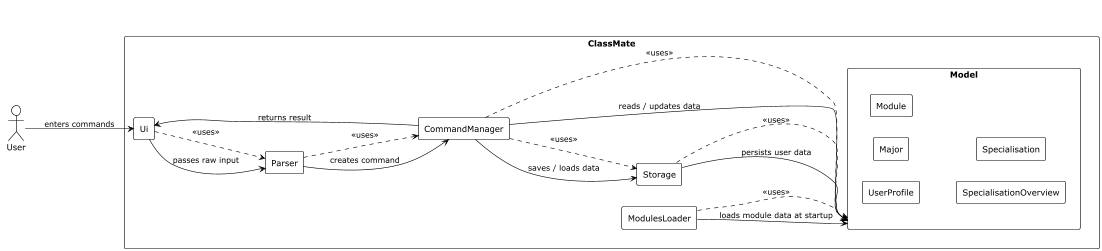

The diagram above was rendered by PlantUML. Its source (embedded in the PNG):
@startuml
!theme plain
skinparam componentStyle rectangle
skinparam shadowing false
left to right direction

actor User

rectangle "ClassMate" {
    [Ui]
    [Parser]
    [CommandManager]
    [Storage]
    [ModulesLoader]

    rectangle "Model" {
        [UserProfile]
        [Major]
        [Module]
        [SpecialisationOverview]
        [Specialisation]
    }
}

User --> Ui : enters commands
Ui --> Parser : passes raw input
Parser --> CommandManager : creates command
CommandManager --> Model : reads / updates data
CommandManager --> Storage : saves / loads data
CommandManager --> Ui : returns result

ModulesLoader --> Model : loads module data at startup
Storage --> Model : persists user data

Ui ..> Parser : <<uses>>
Parser ..> CommandManager : <<uses>>
CommandManager ..> Model : <<uses>>
CommandManager ..> Storage : <<uses>>
ModulesLoader ..> Model : <<uses>>
Storage ..> Model : <<uses>>

@enduml